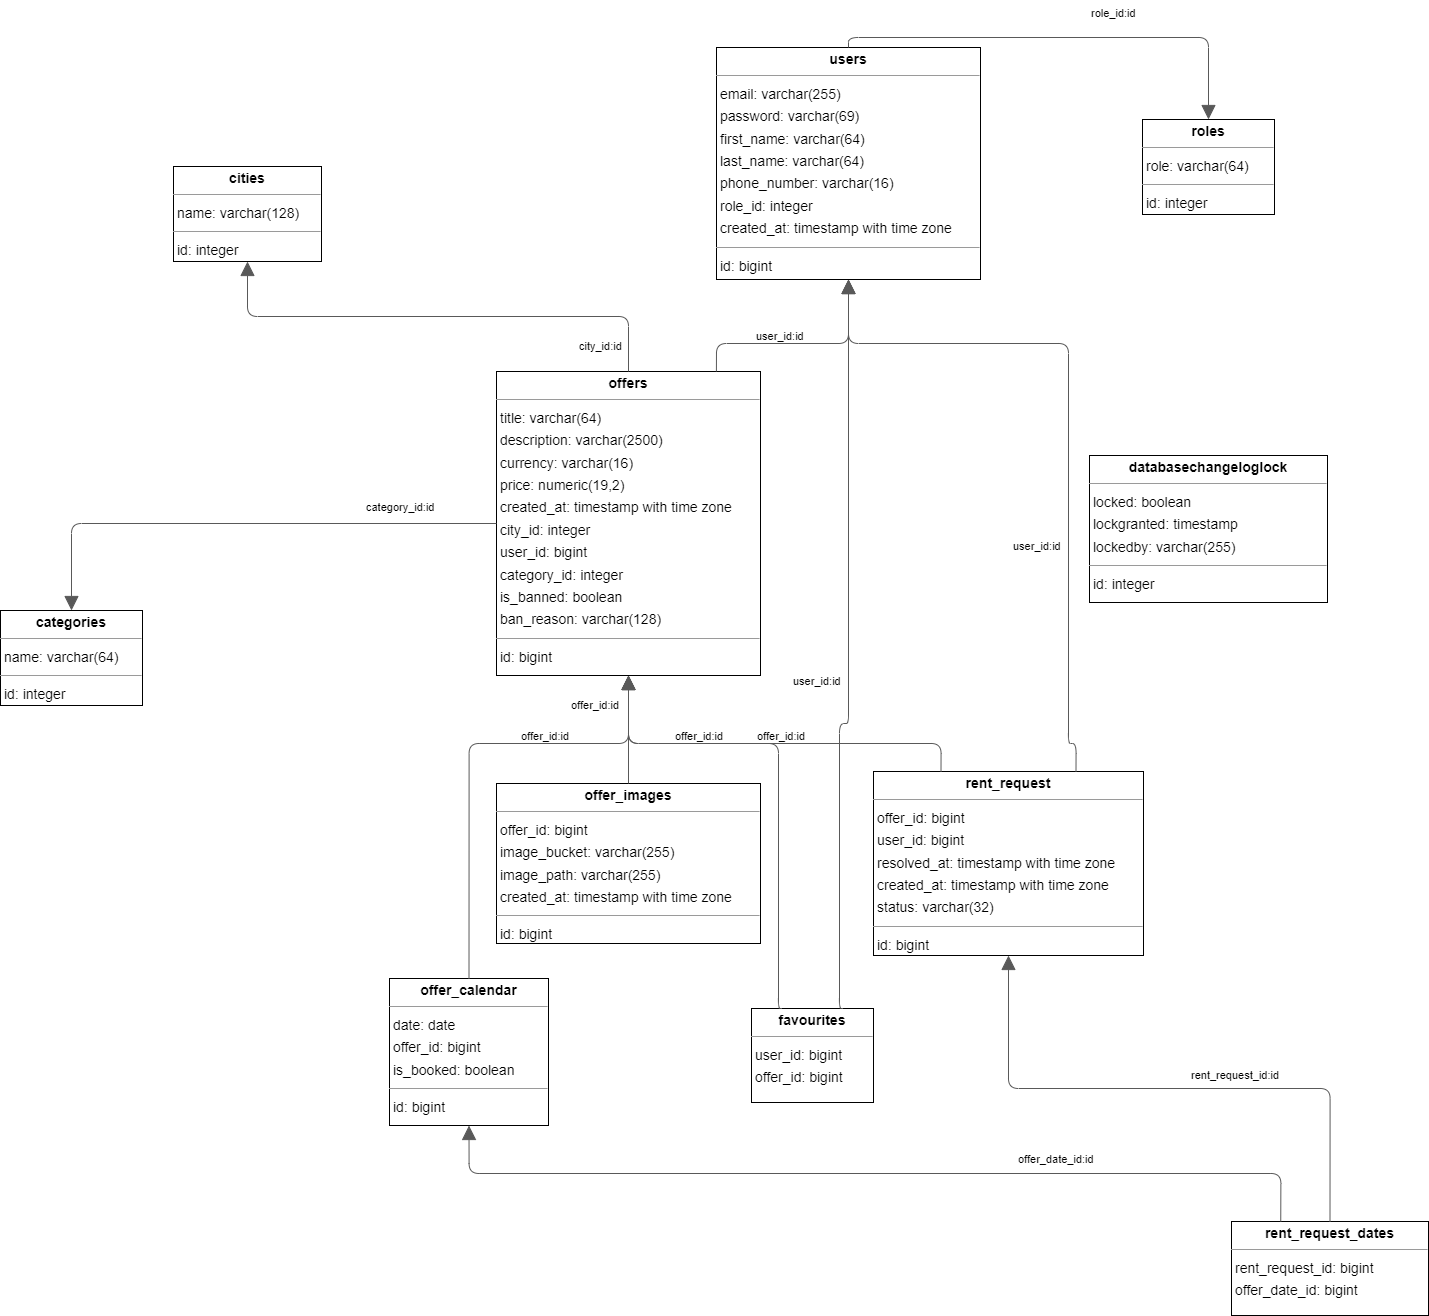

The diagram above was exported from draw.io. Its source (the exported page's mxGraphModel, read from the mxfile embedded in the PNG):
<mxGraphModel dx="2900" dy="1258" grid="0" gridSize="10" guides="1" tooltips="1" connect="1" arrows="1" fold="1" page="0" pageScale="1" pageWidth="827" pageHeight="1169" background="none" math="0" shadow="0">
  <root>
    <mxCell id="0" />
    <mxCell id="1" parent="0" />
    <mxCell id="node4" value="&lt;p style=&quot;margin:0px;margin-top:4px;text-align:center;&quot;&gt;&lt;b&gt;categories&lt;/b&gt;&lt;/p&gt;&lt;hr size=&quot;1&quot;/&gt;&lt;p style=&quot;margin:0 0 0 4px;line-height:1.6;&quot;&gt; name: varchar(64)&lt;/p&gt;&lt;hr size=&quot;1&quot;/&gt;&lt;p style=&quot;margin:0 0 0 4px;line-height:1.6;&quot;&gt; id: integer&lt;/p&gt;" style="verticalAlign=top;align=left;overflow=fill;fontSize=14;fontFamily=Helvetica;html=1;rounded=0;shadow=0;comic=0;labelBackgroundColor=none;strokeWidth=1;" parent="1" vertex="1">
      <mxGeometry x="-523" y="683" width="142" height="95" as="geometry" />
    </mxCell>
    <mxCell id="node8" value="&lt;p style=&quot;margin:0px;margin-top:4px;text-align:center;&quot;&gt;&lt;b&gt;cities&lt;/b&gt;&lt;/p&gt;&lt;hr size=&quot;1&quot;/&gt;&lt;p style=&quot;margin:0 0 0 4px;line-height:1.6;&quot;&gt; name: varchar(128)&lt;/p&gt;&lt;hr size=&quot;1&quot;/&gt;&lt;p style=&quot;margin:0 0 0 4px;line-height:1.6;&quot;&gt; id: integer&lt;/p&gt;" style="verticalAlign=top;align=left;overflow=fill;fontSize=14;fontFamily=Helvetica;html=1;rounded=0;shadow=0;comic=0;labelBackgroundColor=none;strokeWidth=1;" parent="1" vertex="1">
      <mxGeometry x="-350" y="239" width="148" height="95" as="geometry" />
    </mxCell>
    <mxCell id="node3" value="&lt;p style=&quot;margin:0px;margin-top:4px;text-align:center;&quot;&gt;&lt;b&gt;databasechangeloglock&lt;/b&gt;&lt;/p&gt;&lt;hr size=&quot;1&quot;/&gt;&lt;p style=&quot;margin:0 0 0 4px;line-height:1.6;&quot;&gt; locked: boolean&lt;br/&gt; lockgranted: timestamp&lt;br/&gt; lockedby: varchar(255)&lt;/p&gt;&lt;hr size=&quot;1&quot;/&gt;&lt;p style=&quot;margin:0 0 0 4px;line-height:1.6;&quot;&gt; id: integer&lt;/p&gt;" style="verticalAlign=top;align=left;overflow=fill;fontSize=14;fontFamily=Helvetica;html=1;rounded=0;shadow=0;comic=0;labelBackgroundColor=none;strokeWidth=1;" parent="1" vertex="1">
      <mxGeometry x="566" y="528" width="238" height="147" as="geometry" />
    </mxCell>
    <mxCell id="node1" value="&lt;p style=&quot;margin:0px;margin-top:4px;text-align:center;&quot;&gt;&lt;b&gt;favourites&lt;/b&gt;&lt;/p&gt;&lt;hr size=&quot;1&quot;/&gt;&lt;p style=&quot;margin:0 0 0 4px;line-height:1.6;&quot;&gt; user_id: bigint&lt;br/&gt; offer_id: bigint&lt;/p&gt;" style="verticalAlign=top;align=left;overflow=fill;fontSize=14;fontFamily=Helvetica;html=1;rounded=0;shadow=0;comic=0;labelBackgroundColor=none;strokeWidth=1;" parent="1" vertex="1">
      <mxGeometry x="228" y="1081" width="122" height="94" as="geometry" />
    </mxCell>
    <mxCell id="node6" value="&lt;p style=&quot;margin:0px;margin-top:4px;text-align:center;&quot;&gt;&lt;b&gt;offer_calendar&lt;/b&gt;&lt;/p&gt;&lt;hr size=&quot;1&quot;/&gt;&lt;p style=&quot;margin:0 0 0 4px;line-height:1.6;&quot;&gt; date: date&lt;br/&gt; offer_id: bigint&lt;br/&gt; is_booked: boolean&lt;/p&gt;&lt;hr size=&quot;1&quot;/&gt;&lt;p style=&quot;margin:0 0 0 4px;line-height:1.6;&quot;&gt; id: bigint&lt;/p&gt;" style="verticalAlign=top;align=left;overflow=fill;fontSize=14;fontFamily=Helvetica;html=1;rounded=0;shadow=0;comic=0;labelBackgroundColor=none;strokeWidth=1;" parent="1" vertex="1">
      <mxGeometry x="-134" y="1051" width="159" height="147" as="geometry" />
    </mxCell>
    <mxCell id="node0" value="&lt;p style=&quot;margin:0px;margin-top:4px;text-align:center;&quot;&gt;&lt;b&gt;offer_images&lt;/b&gt;&lt;/p&gt;&lt;hr size=&quot;1&quot;/&gt;&lt;p style=&quot;margin:0 0 0 4px;line-height:1.6;&quot;&gt; offer_id: bigint&lt;br/&gt; image_bucket: varchar(255)&lt;br/&gt; image_path: varchar(255)&lt;br/&gt; created_at: timestamp with time zone&lt;/p&gt;&lt;hr size=&quot;1&quot;/&gt;&lt;p style=&quot;margin:0 0 0 4px;line-height:1.6;&quot;&gt; id: bigint&lt;/p&gt;" style="verticalAlign=top;align=left;overflow=fill;fontSize=14;fontFamily=Helvetica;html=1;rounded=0;shadow=0;comic=0;labelBackgroundColor=none;strokeWidth=1;" parent="1" vertex="1">
      <mxGeometry x="-27" y="856" width="264" height="160" as="geometry" />
    </mxCell>
    <mxCell id="node11" value="&lt;p style=&quot;margin:0px;margin-top:4px;text-align:center;&quot;&gt;&lt;b&gt;offers&lt;/b&gt;&lt;/p&gt;&lt;hr size=&quot;1&quot;/&gt;&lt;p style=&quot;margin:0 0 0 4px;line-height:1.6;&quot;&gt; title: varchar(64)&lt;br/&gt; description: varchar(2500)&lt;br/&gt; currency: varchar(16)&lt;br/&gt; price: numeric(19,2)&lt;br/&gt; created_at: timestamp with time zone&lt;br/&gt; city_id: integer&lt;br/&gt; user_id: bigint&lt;br/&gt; category_id: integer&lt;br/&gt; is_banned: boolean&lt;br/&gt; ban_reason: varchar(128)&lt;/p&gt;&lt;hr size=&quot;1&quot;/&gt;&lt;p style=&quot;margin:0 0 0 4px;line-height:1.6;&quot;&gt; id: bigint&lt;/p&gt;" style="verticalAlign=top;align=left;overflow=fill;fontSize=14;fontFamily=Helvetica;html=1;rounded=0;shadow=0;comic=0;labelBackgroundColor=none;strokeWidth=1;" parent="1" vertex="1">
      <mxGeometry x="-27" y="444" width="264" height="304" as="geometry" />
    </mxCell>
    <mxCell id="node2" value="&lt;p style=&quot;margin:0px;margin-top:4px;text-align:center;&quot;&gt;&lt;b&gt;rent_request&lt;/b&gt;&lt;/p&gt;&lt;hr size=&quot;1&quot;/&gt;&lt;p style=&quot;margin:0 0 0 4px;line-height:1.6;&quot;&gt; offer_id: bigint&lt;br/&gt; user_id: bigint&lt;br/&gt; resolved_at: timestamp with time zone&lt;br/&gt; created_at: timestamp with time zone&lt;br/&gt; status: varchar(32)&lt;/p&gt;&lt;hr size=&quot;1&quot;/&gt;&lt;p style=&quot;margin:0 0 0 4px;line-height:1.6;&quot;&gt; id: bigint&lt;/p&gt;" style="verticalAlign=top;align=left;overflow=fill;fontSize=14;fontFamily=Helvetica;html=1;rounded=0;shadow=0;comic=0;labelBackgroundColor=none;strokeWidth=1;" parent="1" vertex="1">
      <mxGeometry x="350" y="844" width="270" height="184" as="geometry" />
    </mxCell>
    <mxCell id="node10" value="&lt;p style=&quot;margin:0px;margin-top:4px;text-align:center;&quot;&gt;&lt;b&gt;rent_request_dates&lt;/b&gt;&lt;/p&gt;&lt;hr size=&quot;1&quot;/&gt;&lt;p style=&quot;margin:0 0 0 4px;line-height:1.6;&quot;&gt; rent_request_id: bigint&lt;br/&gt; offer_date_id: bigint&lt;/p&gt;" style="verticalAlign=top;align=left;overflow=fill;fontSize=14;fontFamily=Helvetica;html=1;rounded=0;shadow=0;comic=0;labelBackgroundColor=none;strokeWidth=1;" parent="1" vertex="1">
      <mxGeometry x="708" y="1294" width="197" height="94" as="geometry" />
    </mxCell>
    <mxCell id="node5" value="&lt;p style=&quot;margin:0px;margin-top:4px;text-align:center;&quot;&gt;&lt;b&gt;roles&lt;/b&gt;&lt;/p&gt;&lt;hr size=&quot;1&quot;/&gt;&lt;p style=&quot;margin:0 0 0 4px;line-height:1.6;&quot;&gt; role: varchar(64)&lt;/p&gt;&lt;hr size=&quot;1&quot;/&gt;&lt;p style=&quot;margin:0 0 0 4px;line-height:1.6;&quot;&gt; id: integer&lt;/p&gt;" style="verticalAlign=top;align=left;overflow=fill;fontSize=14;fontFamily=Helvetica;html=1;rounded=0;shadow=0;comic=0;labelBackgroundColor=none;strokeWidth=1;" parent="1" vertex="1">
      <mxGeometry x="619" y="192" width="132" height="95" as="geometry" />
    </mxCell>
    <mxCell id="node9" value="&lt;p style=&quot;margin:0px;margin-top:4px;text-align:center;&quot;&gt;&lt;b&gt;users&lt;/b&gt;&lt;/p&gt;&lt;hr size=&quot;1&quot;/&gt;&lt;p style=&quot;margin:0 0 0 4px;line-height:1.6;&quot;&gt; email: varchar(255)&lt;br/&gt; password: varchar(69)&lt;br/&gt; first_name: varchar(64)&lt;br/&gt; last_name: varchar(64)&lt;br/&gt; phone_number: varchar(16)&lt;br/&gt; role_id: integer&lt;br/&gt; created_at: timestamp with time zone&lt;/p&gt;&lt;hr size=&quot;1&quot;/&gt;&lt;p style=&quot;margin:0 0 0 4px;line-height:1.6;&quot;&gt; id: bigint&lt;/p&gt;" style="verticalAlign=top;align=left;overflow=fill;fontSize=14;fontFamily=Helvetica;html=1;rounded=0;shadow=0;comic=0;labelBackgroundColor=none;strokeWidth=1;" parent="1" vertex="1">
      <mxGeometry x="193" y="120" width="264" height="232" as="geometry" />
    </mxCell>
    <mxCell id="edge4" value="" style="html=1;rounded=1;edgeStyle=orthogonalEdgeStyle;dashed=0;startArrow=none;endArrow=block;endSize=12;strokeColor=#595959;exitX=0.250;exitY=0.001;exitDx=0;exitDy=0;entryX=0.500;entryY=1.000;entryDx=0;entryDy=0;" parent="1" source="node1" target="node11" edge="1">
      <mxGeometry width="50" height="50" relative="1" as="geometry">
        <Array as="points">
          <mxPoint x="255" y="816" />
          <mxPoint x="105" y="816" />
        </Array>
      </mxGeometry>
    </mxCell>
    <mxCell id="label26" value="offer_id:id" style="edgeLabel;resizable=0;html=1;align=left;verticalAlign=top;strokeColor=default;" parent="edge4" vertex="1" connectable="0">
      <mxGeometry x="150" y="796" as="geometry" />
    </mxCell>
    <mxCell id="edge7" value="" style="html=1;rounded=1;edgeStyle=orthogonalEdgeStyle;dashed=0;startArrow=none;endArrow=block;endSize=12;strokeColor=#595959;exitX=0.750;exitY=0.001;exitDx=0;exitDy=0;entryX=0.500;entryY=1.000;entryDx=0;entryDy=0;" parent="1" source="node1" target="node9" edge="1">
      <mxGeometry width="50" height="50" relative="1" as="geometry">
        <Array as="points">
          <mxPoint x="316" y="796" />
          <mxPoint x="325" y="796" />
        </Array>
      </mxGeometry>
    </mxCell>
    <mxCell id="label44" value="user_id:id" style="edgeLabel;resizable=0;html=1;align=left;verticalAlign=top;strokeColor=default;" parent="edge7" vertex="1" connectable="0">
      <mxGeometry x="268" y="741" as="geometry" />
    </mxCell>
    <mxCell id="edge11" value="" style="html=1;rounded=1;edgeStyle=orthogonalEdgeStyle;dashed=0;startArrow=none;endArrow=block;endSize=12;strokeColor=#595959;exitX=0.500;exitY=0.000;exitDx=0;exitDy=0;entryX=0.500;entryY=1.000;entryDx=0;entryDy=0;" parent="1" source="node6" target="node11" edge="1">
      <mxGeometry width="50" height="50" relative="1" as="geometry">
        <Array as="points">
          <mxPoint x="-55" y="816" />
          <mxPoint x="105" y="816" />
        </Array>
      </mxGeometry>
    </mxCell>
    <mxCell id="label68" value="offer_id:id" style="edgeLabel;resizable=0;html=1;align=left;verticalAlign=top;strokeColor=default;" parent="edge11" vertex="1" connectable="0">
      <mxGeometry x="-4" y="796" as="geometry" />
    </mxCell>
    <mxCell id="edge8" value="" style="html=1;rounded=1;edgeStyle=orthogonalEdgeStyle;dashed=0;startArrow=none;endArrow=block;endSize=12;strokeColor=#595959;exitX=0.500;exitY=0.000;exitDx=0;exitDy=0;entryX=0.500;entryY=1.000;entryDx=0;entryDy=0;" parent="1" source="node0" target="node11" edge="1">
      <mxGeometry width="50" height="50" relative="1" as="geometry">
        <Array as="points" />
      </mxGeometry>
    </mxCell>
    <mxCell id="label50" value="offer_id:id" style="edgeLabel;resizable=0;html=1;align=left;verticalAlign=top;strokeColor=default;" parent="edge8" vertex="1" connectable="0">
      <mxGeometry x="46" y="765" as="geometry" />
    </mxCell>
    <mxCell id="edge5" value="" style="html=1;rounded=1;edgeStyle=orthogonalEdgeStyle;dashed=0;startArrow=none;endArrow=block;endSize=12;strokeColor=#595959;exitX=0;exitY=0.5;exitDx=0;exitDy=0;entryX=0.5;entryY=0;entryDx=0;entryDy=0;" parent="1" source="node11" target="node4" edge="1">
      <mxGeometry width="50" height="50" relative="1" as="geometry" />
    </mxCell>
    <mxCell id="label32" value="category_id:id" style="edgeLabel;resizable=0;html=1;align=left;verticalAlign=top;strokeColor=default;" parent="edge5" vertex="1" connectable="0">
      <mxGeometry x="-159" y="567" as="geometry" />
    </mxCell>
    <mxCell id="edge1" value="" style="html=1;rounded=1;dashed=0;startArrow=none;endArrow=block;endSize=12;strokeColor=#595959;exitX=0.500;exitY=0.000;exitDx=0;exitDy=0;entryX=0.500;entryY=1.000;entryDx=0;entryDy=0;edgeStyle=orthogonalEdgeStyle;" parent="1" source="node11" target="node8" edge="1">
      <mxGeometry width="50" height="50" relative="1" as="geometry" />
    </mxCell>
    <mxCell id="label8" value="city_id:id" style="edgeLabel;resizable=0;html=1;align=left;verticalAlign=top;strokeColor=default;" parent="edge1" vertex="1" connectable="0">
      <mxGeometry x="54" y="406" as="geometry" />
    </mxCell>
    <mxCell id="edge9" value="" style="html=1;rounded=1;edgeStyle=orthogonalEdgeStyle;dashed=0;startArrow=none;endArrow=block;endSize=12;strokeColor=#595959;exitX=0.833;exitY=0.000;exitDx=0;exitDy=0;entryX=0.500;entryY=1.000;entryDx=0;entryDy=0;" parent="1" source="node11" target="node9" edge="1">
      <mxGeometry width="50" height="50" relative="1" as="geometry">
        <Array as="points">
          <mxPoint x="193" y="416" />
          <mxPoint x="325" y="416" />
        </Array>
      </mxGeometry>
    </mxCell>
    <mxCell id="label56" value="user_id:id" style="edgeLabel;resizable=0;html=1;align=left;verticalAlign=top;strokeColor=default;" parent="edge9" vertex="1" connectable="0">
      <mxGeometry x="231" y="396" as="geometry" />
    </mxCell>
    <mxCell id="edge3" value="" style="html=1;rounded=1;edgeStyle=orthogonalEdgeStyle;dashed=0;startArrow=none;endArrow=block;endSize=12;strokeColor=#595959;exitX=0.250;exitY=0.000;exitDx=0;exitDy=0;entryX=0.500;entryY=1.000;entryDx=0;entryDy=0;" parent="1" source="node2" target="node11" edge="1">
      <mxGeometry width="50" height="50" relative="1" as="geometry">
        <Array as="points">
          <mxPoint x="418" y="816" />
          <mxPoint x="105" y="816" />
        </Array>
      </mxGeometry>
    </mxCell>
    <mxCell id="label20" value="offer_id:id" style="edgeLabel;resizable=0;html=1;align=left;verticalAlign=top;strokeColor=default;" parent="edge3" vertex="1" connectable="0">
      <mxGeometry x="232" y="796" as="geometry" />
    </mxCell>
    <mxCell id="edge6" value="" style="html=1;rounded=1;edgeStyle=orthogonalEdgeStyle;dashed=0;startArrow=none;endArrow=block;endSize=12;strokeColor=#595959;exitX=0.750;exitY=0.000;exitDx=0;exitDy=0;entryX=0.500;entryY=1.000;entryDx=0;entryDy=0;" parent="1" source="node2" target="node9" edge="1">
      <mxGeometry width="50" height="50" relative="1" as="geometry">
        <Array as="points">
          <mxPoint x="553" y="816" />
          <mxPoint x="545" y="816" />
          <mxPoint x="545" y="416" />
          <mxPoint x="325" y="416" />
        </Array>
      </mxGeometry>
    </mxCell>
    <mxCell id="label38" value="user_id:id" style="edgeLabel;resizable=0;html=1;align=left;verticalAlign=top;strokeColor=default;" parent="edge6" vertex="1" connectable="0">
      <mxGeometry x="488" y="606" as="geometry" />
    </mxCell>
    <mxCell id="edge2" value="" style="html=1;rounded=1;dashed=0;startArrow=none;endArrow=block;endSize=12;strokeColor=#595959;exitX=0.250;exitY=0.000;exitDx=0;exitDy=0;entryX=0.500;entryY=1.000;entryDx=0;entryDy=0;edgeStyle=orthogonalEdgeStyle;" parent="1" source="node10" target="node6" edge="1">
      <mxGeometry width="50" height="50" relative="1" as="geometry" />
    </mxCell>
    <mxCell id="label14" value="offer_date_id:id" style="edgeLabel;resizable=0;html=1;align=left;verticalAlign=top;strokeColor=default;" parent="edge2" vertex="1" connectable="0">
      <mxGeometry x="493" y="1219" as="geometry" />
    </mxCell>
    <mxCell id="edge0" value="" style="html=1;rounded=1;dashed=0;startArrow=none;endArrow=block;endSize=12;strokeColor=#595959;entryX=0.500;entryY=1.000;entryDx=0;entryDy=0;exitX=0.5;exitY=0;exitDx=0;exitDy=0;edgeStyle=orthogonalEdgeStyle;" parent="1" source="node10" target="node2" edge="1">
      <mxGeometry width="50" height="50" relative="1" as="geometry">
        <mxPoint x="79" y="1413" as="sourcePoint" />
      </mxGeometry>
    </mxCell>
    <mxCell id="label2" value="rent_request_id:id" style="edgeLabel;resizable=0;html=1;align=left;verticalAlign=top;strokeColor=default;" parent="edge0" vertex="1" connectable="0">
      <mxGeometry x="666" y="1135" as="geometry" />
    </mxCell>
    <mxCell id="edge10" value="" style="html=1;rounded=1;edgeStyle=orthogonalEdgeStyle;dashed=0;startArrow=none;endArrow=block;endSize=12;strokeColor=#595959;exitX=0.500;exitY=0.000;exitDx=0;exitDy=0;entryX=0.5;entryY=0;entryDx=0;entryDy=0;" parent="1" source="node9" target="node5" edge="1">
      <mxGeometry width="50" height="50" relative="1" as="geometry" />
    </mxCell>
    <mxCell id="label62" value="role_id:id" style="edgeLabel;resizable=0;html=1;align=left;verticalAlign=top;strokeColor=default;" parent="edge10" vertex="1" connectable="0">
      <mxGeometry x="566" y="73" as="geometry" />
    </mxCell>
  </root>
</mxGraphModel>